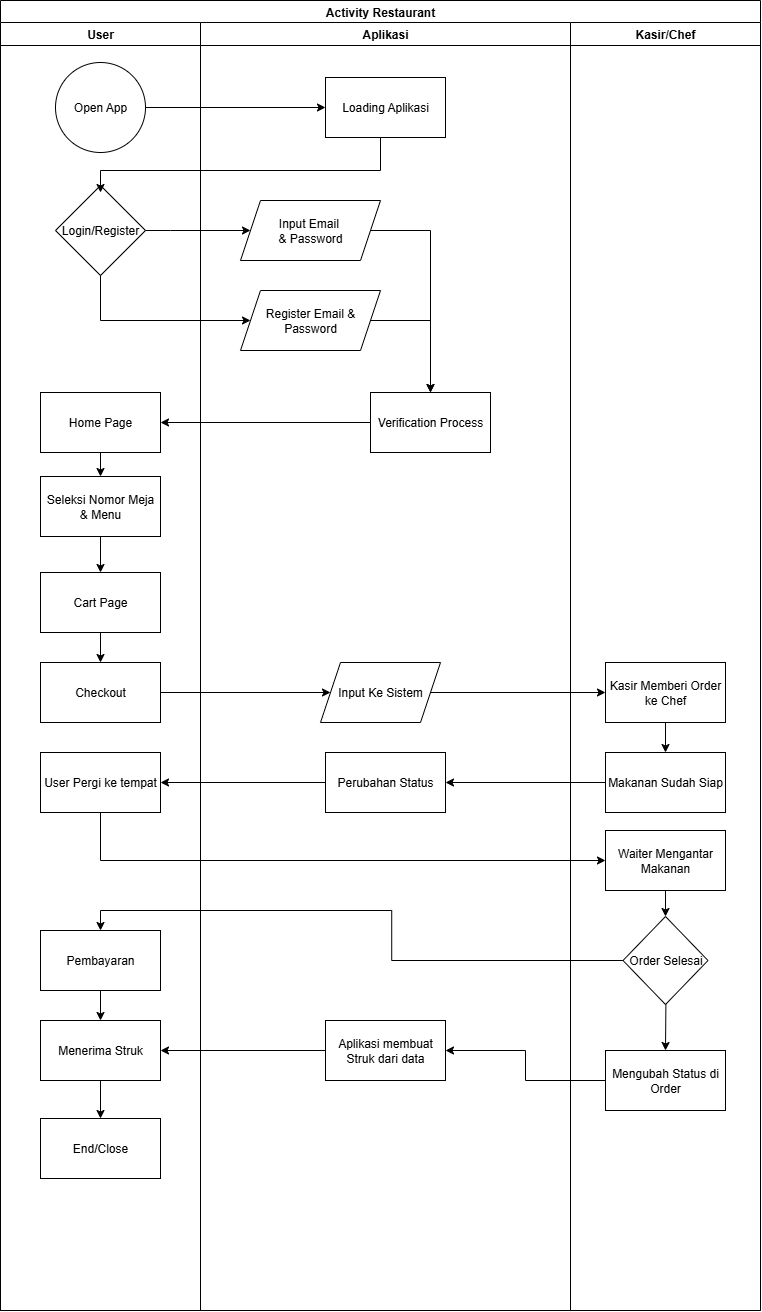

The diagram above was exported from draw.io. Its source (the exported page's mxGraphModel, read from the mxfile embedded in the PNG):
<mxGraphModel dx="873" dy="553" grid="1" gridSize="10" guides="1" tooltips="1" connect="1" arrows="1" fold="1" page="1" pageScale="1" pageWidth="850" pageHeight="1100" math="0" shadow="0">
  <root>
    <mxCell id="0" />
    <mxCell id="1" parent="0" />
    <mxCell id="1tybpMI1rSm5KHzpGEJX-1" value="Activity Restaurant" style="swimlane;whiteSpace=wrap;html=1;movable=1;resizable=1;rotatable=1;deletable=1;editable=1;locked=0;connectable=1;" parent="1" vertex="1">
      <mxGeometry x="490" y="210" width="760" height="1310" as="geometry" />
    </mxCell>
    <mxCell id="1tybpMI1rSm5KHzpGEJX-2" value="User" style="swimlane;whiteSpace=wrap;html=1;movable=1;resizable=1;rotatable=1;deletable=1;editable=1;locked=0;connectable=1;" parent="1" vertex="1">
      <mxGeometry x="490" y="232" width="200" height="1288" as="geometry" />
    </mxCell>
    <mxCell id="1tybpMI1rSm5KHzpGEJX-3" value="Login/Register" style="rhombus;whiteSpace=wrap;html=1;" parent="1tybpMI1rSm5KHzpGEJX-2" vertex="1">
      <mxGeometry x="55" y="163" width="90" height="90" as="geometry" />
    </mxCell>
    <mxCell id="1tybpMI1rSm5KHzpGEJX-4" style="edgeStyle=orthogonalEdgeStyle;rounded=0;orthogonalLoop=1;jettySize=auto;html=1;exitX=0.5;exitY=1;exitDx=0;exitDy=0;" parent="1tybpMI1rSm5KHzpGEJX-2" source="1tybpMI1rSm5KHzpGEJX-5" target="1tybpMI1rSm5KHzpGEJX-7" edge="1">
      <mxGeometry relative="1" as="geometry" />
    </mxCell>
    <mxCell id="1tybpMI1rSm5KHzpGEJX-5" value="Home Page" style="rounded=0;whiteSpace=wrap;html=1;movable=1;resizable=1;rotatable=1;deletable=1;editable=1;locked=0;connectable=1;" parent="1tybpMI1rSm5KHzpGEJX-2" vertex="1">
      <mxGeometry x="40" y="370" width="120" height="60" as="geometry" />
    </mxCell>
    <mxCell id="1tybpMI1rSm5KHzpGEJX-6" style="edgeStyle=orthogonalEdgeStyle;rounded=0;orthogonalLoop=1;jettySize=auto;html=1;exitX=0.5;exitY=1;exitDx=0;exitDy=0;" parent="1tybpMI1rSm5KHzpGEJX-2" source="1tybpMI1rSm5KHzpGEJX-11" edge="1">
      <mxGeometry relative="1" as="geometry">
        <mxPoint x="100.04761904761904" y="610" as="targetPoint" />
      </mxGeometry>
    </mxCell>
    <mxCell id="1tybpMI1rSm5KHzpGEJX-7" value="Seleksi Nomor Meja &amp;amp; Menu" style="rounded=0;whiteSpace=wrap;html=1;movable=1;resizable=1;rotatable=1;deletable=1;editable=1;locked=0;connectable=1;" parent="1tybpMI1rSm5KHzpGEJX-2" vertex="1">
      <mxGeometry x="40" y="454" width="120" height="60" as="geometry" />
    </mxCell>
    <mxCell id="1tybpMI1rSm5KHzpGEJX-8" style="edgeStyle=orthogonalEdgeStyle;rounded=0;orthogonalLoop=1;jettySize=auto;html=1;exitX=0.5;exitY=1;exitDx=0;exitDy=0;entryX=0.5;entryY=0;entryDx=0;entryDy=0;" parent="1tybpMI1rSm5KHzpGEJX-2" source="1tybpMI1rSm5KHzpGEJX-11" target="1tybpMI1rSm5KHzpGEJX-9" edge="1">
      <mxGeometry relative="1" as="geometry" />
    </mxCell>
    <mxCell id="1tybpMI1rSm5KHzpGEJX-9" value="Checkout" style="rounded=0;whiteSpace=wrap;html=1;movable=1;resizable=1;rotatable=1;deletable=1;editable=1;locked=0;connectable=1;" parent="1tybpMI1rSm5KHzpGEJX-2" vertex="1">
      <mxGeometry x="40" y="640" width="120" height="60" as="geometry" />
    </mxCell>
    <mxCell id="1tybpMI1rSm5KHzpGEJX-10" value="" style="edgeStyle=orthogonalEdgeStyle;rounded=0;orthogonalLoop=1;jettySize=auto;html=1;exitX=0.5;exitY=1;exitDx=0;exitDy=0;" parent="1tybpMI1rSm5KHzpGEJX-2" source="1tybpMI1rSm5KHzpGEJX-7" target="1tybpMI1rSm5KHzpGEJX-11" edge="1">
      <mxGeometry relative="1" as="geometry">
        <mxPoint x="770.047619047619" y="680" as="targetPoint" />
        <mxPoint x="770" y="584" as="sourcePoint" />
      </mxGeometry>
    </mxCell>
    <mxCell id="1tybpMI1rSm5KHzpGEJX-11" value="Cart Page" style="rounded=0;whiteSpace=wrap;html=1;movable=1;resizable=1;rotatable=1;deletable=1;editable=1;locked=0;connectable=1;" parent="1tybpMI1rSm5KHzpGEJX-2" vertex="1">
      <mxGeometry x="40" y="550" width="120" height="60" as="geometry" />
    </mxCell>
    <mxCell id="1tybpMI1rSm5KHzpGEJX-13" value="User Pergi ke tempat" style="rounded=0;whiteSpace=wrap;html=1;movable=1;resizable=1;rotatable=1;deletable=1;editable=1;locked=0;connectable=1;" parent="1tybpMI1rSm5KHzpGEJX-2" vertex="1">
      <mxGeometry x="40" y="730" width="120" height="60" as="geometry" />
    </mxCell>
    <mxCell id="1tybpMI1rSm5KHzpGEJX-14" style="edgeStyle=orthogonalEdgeStyle;rounded=0;orthogonalLoop=1;jettySize=auto;html=1;exitX=0.5;exitY=1;exitDx=0;exitDy=0;entryX=0.5;entryY=0;entryDx=0;entryDy=0;" parent="1tybpMI1rSm5KHzpGEJX-2" source="1tybpMI1rSm5KHzpGEJX-15" target="1tybpMI1rSm5KHzpGEJX-16" edge="1">
      <mxGeometry relative="1" as="geometry" />
    </mxCell>
    <mxCell id="1tybpMI1rSm5KHzpGEJX-15" value="Pembayaran" style="rounded=0;whiteSpace=wrap;html=1;movable=1;resizable=1;rotatable=1;deletable=1;editable=1;locked=0;connectable=1;" parent="1tybpMI1rSm5KHzpGEJX-2" vertex="1">
      <mxGeometry x="40" y="908" width="120" height="60" as="geometry" />
    </mxCell>
    <mxCell id="Ft_xL0xI7T3CnEfwRM8Y-2" style="edgeStyle=orthogonalEdgeStyle;rounded=0;orthogonalLoop=1;jettySize=auto;html=1;exitX=0.5;exitY=1;exitDx=0;exitDy=0;entryX=0.5;entryY=0;entryDx=0;entryDy=0;" edge="1" parent="1tybpMI1rSm5KHzpGEJX-2" source="1tybpMI1rSm5KHzpGEJX-16" target="Ft_xL0xI7T3CnEfwRM8Y-1">
      <mxGeometry relative="1" as="geometry" />
    </mxCell>
    <mxCell id="1tybpMI1rSm5KHzpGEJX-16" value="Menerima Struk" style="rounded=0;whiteSpace=wrap;html=1;movable=1;resizable=1;rotatable=1;deletable=1;editable=1;locked=0;connectable=1;" parent="1tybpMI1rSm5KHzpGEJX-2" vertex="1">
      <mxGeometry x="40" y="998" width="120" height="60" as="geometry" />
    </mxCell>
    <mxCell id="Ft_xL0xI7T3CnEfwRM8Y-1" value="End/Close" style="rounded=0;whiteSpace=wrap;html=1;movable=1;resizable=1;rotatable=1;deletable=1;editable=1;locked=0;connectable=1;" vertex="1" parent="1tybpMI1rSm5KHzpGEJX-2">
      <mxGeometry x="40" y="1096" width="120" height="60" as="geometry" />
    </mxCell>
    <mxCell id="1tybpMI1rSm5KHzpGEJX-17" value="Aplikasi" style="swimlane;whiteSpace=wrap;html=1;startSize=23;movable=1;resizable=1;rotatable=1;deletable=1;editable=1;locked=0;connectable=1;" parent="1" vertex="1">
      <mxGeometry x="690" y="232" width="370" height="1288" as="geometry" />
    </mxCell>
    <mxCell id="1tybpMI1rSm5KHzpGEJX-18" value="Verification Process" style="rounded=0;whiteSpace=wrap;html=1;movable=1;resizable=1;rotatable=1;deletable=1;editable=1;locked=0;connectable=1;" parent="1tybpMI1rSm5KHzpGEJX-17" vertex="1">
      <mxGeometry x="170" y="370" width="120" height="60" as="geometry" />
    </mxCell>
    <mxCell id="1tybpMI1rSm5KHzpGEJX-19" value="Loading Aplikasi" style="rounded=0;whiteSpace=wrap;html=1;movable=1;resizable=1;rotatable=1;deletable=1;editable=1;locked=0;connectable=1;" parent="1tybpMI1rSm5KHzpGEJX-17" vertex="1">
      <mxGeometry x="125" y="55" width="120" height="60" as="geometry" />
    </mxCell>
    <mxCell id="1tybpMI1rSm5KHzpGEJX-25" value="Perubahan Status" style="rounded=0;whiteSpace=wrap;html=1;movable=1;resizable=1;rotatable=1;deletable=1;editable=1;locked=0;connectable=1;" parent="1tybpMI1rSm5KHzpGEJX-17" vertex="1">
      <mxGeometry x="125" y="730" width="120" height="60" as="geometry" />
    </mxCell>
    <mxCell id="Ft_xL0xI7T3CnEfwRM8Y-3" value="Aplikasi membuat Struk dari data" style="rounded=0;whiteSpace=wrap;html=1;movable=1;resizable=1;rotatable=1;deletable=1;editable=1;locked=0;connectable=1;" vertex="1" parent="1tybpMI1rSm5KHzpGEJX-17">
      <mxGeometry x="125" y="998" width="120" height="60" as="geometry" />
    </mxCell>
    <mxCell id="Ft_xL0xI7T3CnEfwRM8Y-23" style="edgeStyle=orthogonalEdgeStyle;rounded=0;orthogonalLoop=1;jettySize=auto;html=1;exitX=1;exitY=0.5;exitDx=0;exitDy=0;entryX=0.5;entryY=0;entryDx=0;entryDy=0;" edge="1" parent="1tybpMI1rSm5KHzpGEJX-17" source="Ft_xL0xI7T3CnEfwRM8Y-18" target="1tybpMI1rSm5KHzpGEJX-18">
      <mxGeometry relative="1" as="geometry">
        <Array as="points">
          <mxPoint x="230" y="208" />
        </Array>
      </mxGeometry>
    </mxCell>
    <mxCell id="Ft_xL0xI7T3CnEfwRM8Y-18" value="Input Email&amp;nbsp;&lt;div&gt;&amp;amp; Password&lt;/div&gt;" style="shape=parallelogram;perimeter=parallelogramPerimeter;whiteSpace=wrap;html=1;fixedSize=1;" vertex="1" parent="1tybpMI1rSm5KHzpGEJX-17">
      <mxGeometry x="40" y="178" width="140" height="60" as="geometry" />
    </mxCell>
    <mxCell id="Ft_xL0xI7T3CnEfwRM8Y-22" style="edgeStyle=orthogonalEdgeStyle;rounded=0;orthogonalLoop=1;jettySize=auto;html=1;exitX=1;exitY=0.5;exitDx=0;exitDy=0;" edge="1" parent="1tybpMI1rSm5KHzpGEJX-17" source="Ft_xL0xI7T3CnEfwRM8Y-20" target="1tybpMI1rSm5KHzpGEJX-18">
      <mxGeometry relative="1" as="geometry">
        <Array as="points">
          <mxPoint x="230" y="298" />
        </Array>
      </mxGeometry>
    </mxCell>
    <mxCell id="Ft_xL0xI7T3CnEfwRM8Y-20" value="Register Email &amp;amp; Password" style="shape=parallelogram;perimeter=parallelogramPerimeter;whiteSpace=wrap;html=1;fixedSize=1;" vertex="1" parent="1tybpMI1rSm5KHzpGEJX-17">
      <mxGeometry x="40" y="268" width="140" height="60" as="geometry" />
    </mxCell>
    <mxCell id="Ft_xL0xI7T3CnEfwRM8Y-24" value="Input Ke Sistem" style="shape=parallelogram;perimeter=parallelogramPerimeter;whiteSpace=wrap;html=1;fixedSize=1;" vertex="1" parent="1tybpMI1rSm5KHzpGEJX-17">
      <mxGeometry x="120" y="640" width="120" height="60" as="geometry" />
    </mxCell>
    <mxCell id="1tybpMI1rSm5KHzpGEJX-26" value="Kasir/Chef" style="swimlane;whiteSpace=wrap;html=1;movable=1;resizable=1;rotatable=1;deletable=1;editable=1;locked=0;connectable=1;" parent="1" vertex="1">
      <mxGeometry x="1060" y="232" width="190" height="1288" as="geometry" />
    </mxCell>
    <mxCell id="1tybpMI1rSm5KHzpGEJX-27" style="edgeStyle=orthogonalEdgeStyle;rounded=0;orthogonalLoop=1;jettySize=auto;html=1;exitX=0.5;exitY=1;exitDx=0;exitDy=0;entryX=0.5;entryY=0;entryDx=0;entryDy=0;" parent="1tybpMI1rSm5KHzpGEJX-26" source="1tybpMI1rSm5KHzpGEJX-28" target="1tybpMI1rSm5KHzpGEJX-29" edge="1">
      <mxGeometry relative="1" as="geometry" />
    </mxCell>
    <mxCell id="1tybpMI1rSm5KHzpGEJX-28" value="Kasir Memberi Order ke Chef" style="rounded=0;whiteSpace=wrap;html=1;movable=1;resizable=1;rotatable=1;deletable=1;editable=1;locked=0;connectable=1;" parent="1tybpMI1rSm5KHzpGEJX-26" vertex="1">
      <mxGeometry x="35" y="640" width="120" height="60" as="geometry" />
    </mxCell>
    <mxCell id="1tybpMI1rSm5KHzpGEJX-29" value="Makanan Sudah Siap" style="rounded=0;whiteSpace=wrap;html=1;movable=1;resizable=1;rotatable=1;deletable=1;editable=1;locked=0;connectable=1;" parent="1tybpMI1rSm5KHzpGEJX-26" vertex="1">
      <mxGeometry x="35" y="730" width="120" height="60" as="geometry" />
    </mxCell>
    <mxCell id="Ft_xL0xI7T3CnEfwRM8Y-8" style="edgeStyle=orthogonalEdgeStyle;rounded=0;orthogonalLoop=1;jettySize=auto;html=1;exitX=0.5;exitY=1;exitDx=0;exitDy=0;" edge="1" parent="1tybpMI1rSm5KHzpGEJX-26" target="Ft_xL0xI7T3CnEfwRM8Y-7">
      <mxGeometry relative="1" as="geometry">
        <mxPoint x="95" y="898" as="sourcePoint" />
      </mxGeometry>
    </mxCell>
    <mxCell id="Ft_xL0xI7T3CnEfwRM8Y-7" value="Mengubah Status di Order" style="rounded=0;whiteSpace=wrap;html=1;movable=1;resizable=1;rotatable=1;deletable=1;editable=1;locked=0;connectable=1;" vertex="1" parent="1tybpMI1rSm5KHzpGEJX-26">
      <mxGeometry x="35" y="1028" width="120" height="60" as="geometry" />
    </mxCell>
    <mxCell id="Ft_xL0xI7T3CnEfwRM8Y-12" value="Waiter Mengantar Makanan" style="rounded=0;whiteSpace=wrap;html=1;movable=1;resizable=1;rotatable=1;deletable=1;editable=1;locked=0;connectable=1;" vertex="1" parent="1tybpMI1rSm5KHzpGEJX-26">
      <mxGeometry x="35" y="808" width="120" height="60" as="geometry" />
    </mxCell>
    <mxCell id="1tybpMI1rSm5KHzpGEJX-30" style="edgeStyle=orthogonalEdgeStyle;rounded=0;orthogonalLoop=1;jettySize=auto;html=1;exitX=1;exitY=0.5;exitDx=0;exitDy=0;entryX=0;entryY=0.5;entryDx=0;entryDy=0;movable=1;resizable=1;rotatable=1;deletable=1;editable=1;locked=0;connectable=1;" parent="1" source="1tybpMI1rSm5KHzpGEJX-31" target="1tybpMI1rSm5KHzpGEJX-19" edge="1">
      <mxGeometry relative="1" as="geometry" />
    </mxCell>
    <mxCell id="1tybpMI1rSm5KHzpGEJX-31" value="Open App" style="ellipse;whiteSpace=wrap;html=1;direction=east;movable=1;resizable=1;rotatable=1;deletable=1;editable=1;locked=0;connectable=1;" parent="1" vertex="1">
      <mxGeometry x="545" y="272" width="90" height="90" as="geometry" />
    </mxCell>
    <mxCell id="1tybpMI1rSm5KHzpGEJX-32" style="edgeStyle=orthogonalEdgeStyle;rounded=0;orthogonalLoop=1;jettySize=auto;html=1;exitX=0;exitY=1;exitDx=0;exitDy=0;entryX=0.5;entryY=0;entryDx=0;entryDy=0;movable=1;resizable=1;rotatable=1;deletable=1;editable=1;locked=0;connectable=1;" parent="1" source="1tybpMI1rSm5KHzpGEJX-19" edge="1">
      <mxGeometry relative="1" as="geometry">
        <mxPoint x="590" y="402" as="targetPoint" />
        <Array as="points">
          <mxPoint x="870" y="347" />
          <mxPoint x="870" y="380" />
          <mxPoint x="590" y="380" />
        </Array>
      </mxGeometry>
    </mxCell>
    <mxCell id="1tybpMI1rSm5KHzpGEJX-33" style="edgeStyle=orthogonalEdgeStyle;rounded=0;orthogonalLoop=1;jettySize=auto;html=1;" parent="1" source="1tybpMI1rSm5KHzpGEJX-3" target="Ft_xL0xI7T3CnEfwRM8Y-18" edge="1">
      <mxGeometry relative="1" as="geometry">
        <mxPoint x="740" y="447.0000000000001" as="targetPoint" />
        <Array as="points">
          <mxPoint x="660" y="440" />
          <mxPoint x="660" y="440" />
        </Array>
      </mxGeometry>
    </mxCell>
    <mxCell id="1tybpMI1rSm5KHzpGEJX-35" style="edgeStyle=orthogonalEdgeStyle;rounded=0;orthogonalLoop=1;jettySize=auto;html=1;exitX=0;exitY=0.5;exitDx=0;exitDy=0;" parent="1" source="1tybpMI1rSm5KHzpGEJX-18" target="1tybpMI1rSm5KHzpGEJX-5" edge="1">
      <mxGeometry relative="1" as="geometry" />
    </mxCell>
    <mxCell id="1tybpMI1rSm5KHzpGEJX-36" style="edgeStyle=orthogonalEdgeStyle;rounded=0;orthogonalLoop=1;jettySize=auto;html=1;exitX=1;exitY=0.5;exitDx=0;exitDy=0;entryX=0;entryY=0.5;entryDx=0;entryDy=0;" parent="1" source="1tybpMI1rSm5KHzpGEJX-9" target="Ft_xL0xI7T3CnEfwRM8Y-24" edge="1">
      <mxGeometry relative="1" as="geometry">
        <mxPoint x="815" y="902" as="targetPoint" />
      </mxGeometry>
    </mxCell>
    <mxCell id="1tybpMI1rSm5KHzpGEJX-37" style="edgeStyle=orthogonalEdgeStyle;rounded=0;orthogonalLoop=1;jettySize=auto;html=1;exitX=1;exitY=0.5;exitDx=0;exitDy=0;" parent="1" source="Ft_xL0xI7T3CnEfwRM8Y-24" target="1tybpMI1rSm5KHzpGEJX-28" edge="1">
      <mxGeometry relative="1" as="geometry">
        <mxPoint x="935" y="902" as="sourcePoint" />
      </mxGeometry>
    </mxCell>
    <mxCell id="1tybpMI1rSm5KHzpGEJX-38" style="edgeStyle=orthogonalEdgeStyle;rounded=0;orthogonalLoop=1;jettySize=auto;html=1;exitX=0;exitY=0.5;exitDx=0;exitDy=0;" parent="1" source="1tybpMI1rSm5KHzpGEJX-29" target="1tybpMI1rSm5KHzpGEJX-25" edge="1">
      <mxGeometry relative="1" as="geometry" />
    </mxCell>
    <mxCell id="1tybpMI1rSm5KHzpGEJX-39" style="edgeStyle=orthogonalEdgeStyle;rounded=0;orthogonalLoop=1;jettySize=auto;html=1;exitX=0;exitY=0.5;exitDx=0;exitDy=0;" parent="1" source="1tybpMI1rSm5KHzpGEJX-25" target="1tybpMI1rSm5KHzpGEJX-13" edge="1">
      <mxGeometry relative="1" as="geometry" />
    </mxCell>
    <mxCell id="Ft_xL0xI7T3CnEfwRM8Y-4" style="edgeStyle=orthogonalEdgeStyle;rounded=0;orthogonalLoop=1;jettySize=auto;html=1;exitX=0;exitY=0.5;exitDx=0;exitDy=0;entryX=1;entryY=0.5;entryDx=0;entryDy=0;" edge="1" parent="1" source="Ft_xL0xI7T3CnEfwRM8Y-3" target="1tybpMI1rSm5KHzpGEJX-16">
      <mxGeometry relative="1" as="geometry" />
    </mxCell>
    <mxCell id="Ft_xL0xI7T3CnEfwRM8Y-9" style="edgeStyle=orthogonalEdgeStyle;rounded=0;orthogonalLoop=1;jettySize=auto;html=1;exitX=0;exitY=0.5;exitDx=0;exitDy=0;entryX=1;entryY=0.5;entryDx=0;entryDy=0;" edge="1" parent="1" source="Ft_xL0xI7T3CnEfwRM8Y-7" target="Ft_xL0xI7T3CnEfwRM8Y-3">
      <mxGeometry relative="1" as="geometry" />
    </mxCell>
    <mxCell id="Ft_xL0xI7T3CnEfwRM8Y-10" style="edgeStyle=orthogonalEdgeStyle;rounded=0;orthogonalLoop=1;jettySize=auto;html=1;exitX=0;exitY=0.5;exitDx=0;exitDy=0;entryX=0.5;entryY=0;entryDx=0;entryDy=0;" edge="1" parent="1" source="Ft_xL0xI7T3CnEfwRM8Y-11" target="1tybpMI1rSm5KHzpGEJX-15">
      <mxGeometry relative="1" as="geometry">
        <mxPoint x="1095" y="1100" as="sourcePoint" />
      </mxGeometry>
    </mxCell>
    <mxCell id="Ft_xL0xI7T3CnEfwRM8Y-13" style="edgeStyle=orthogonalEdgeStyle;rounded=0;orthogonalLoop=1;jettySize=auto;html=1;exitX=0.5;exitY=1;exitDx=0;exitDy=0;entryX=0;entryY=0.5;entryDx=0;entryDy=0;" edge="1" parent="1" source="1tybpMI1rSm5KHzpGEJX-13" target="Ft_xL0xI7T3CnEfwRM8Y-12">
      <mxGeometry relative="1" as="geometry" />
    </mxCell>
    <mxCell id="Ft_xL0xI7T3CnEfwRM8Y-11" value="Order Selesai" style="rhombus;whiteSpace=wrap;html=1;" vertex="1" parent="1">
      <mxGeometry x="1112.5" y="1126" width="85" height="88" as="geometry" />
    </mxCell>
    <mxCell id="Ft_xL0xI7T3CnEfwRM8Y-15" style="edgeStyle=orthogonalEdgeStyle;rounded=0;orthogonalLoop=1;jettySize=auto;html=1;exitX=0.5;exitY=1;exitDx=0;exitDy=0;entryX=0.5;entryY=0;entryDx=0;entryDy=0;" edge="1" parent="1" source="Ft_xL0xI7T3CnEfwRM8Y-12" target="Ft_xL0xI7T3CnEfwRM8Y-11">
      <mxGeometry relative="1" as="geometry" />
    </mxCell>
    <mxCell id="Ft_xL0xI7T3CnEfwRM8Y-21" style="edgeStyle=orthogonalEdgeStyle;rounded=0;orthogonalLoop=1;jettySize=auto;html=1;exitX=0.5;exitY=1;exitDx=0;exitDy=0;entryX=0;entryY=0.5;entryDx=0;entryDy=0;" edge="1" parent="1" source="1tybpMI1rSm5KHzpGEJX-3" target="Ft_xL0xI7T3CnEfwRM8Y-20">
      <mxGeometry relative="1" as="geometry">
        <Array as="points">
          <mxPoint x="590" y="530" />
        </Array>
      </mxGeometry>
    </mxCell>
  </root>
</mxGraphModel>